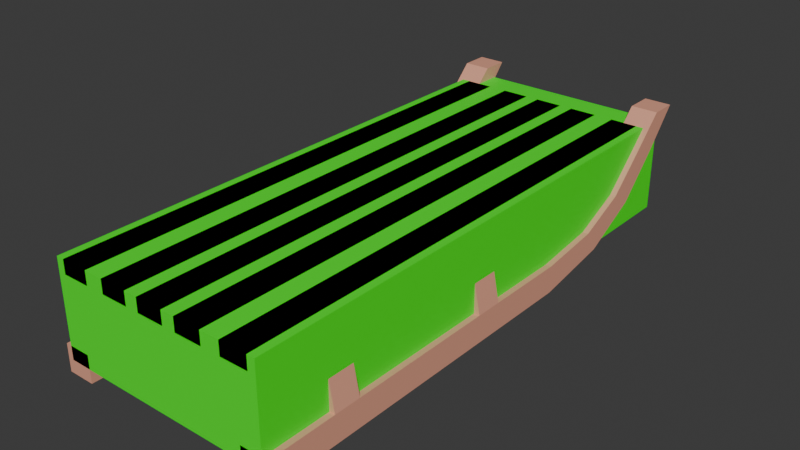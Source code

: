 # Source: Sledge_Mesh.blend  (saved by Blender 4.2.66; exported with 4.5.12 LTS)
import bpy
from mathutils import Matrix  # noqa: F401  (used for matrix-valued properties, if any)

bpy.ops.wm.read_factory_settings(use_empty=True)
scene = bpy.context.scene
scene.name = 'Scene'

# ---- collections
col_collection = bpy.data.collections.new('Collection'); scene.collection.children.link(col_collection)

# ---- materials (node trees are filled in below, after node groups)
mat_material = bpy.data.materials.new('Material')
mat_material.alpha_threshold = 0.0
mat_material.use_transparent_shadow = False
mat_material.roughness = 0.5
mat_material.line_color = (0.0, 0.0, 0.0, 1.0)
mat_material_001 = bpy.data.materials.new('Material.001')

# ---- material node trees
mat_material.use_nodes = True; mat_material.node_tree.nodes.clear()
_N = mat_material.node_tree.nodes; _L = mat_material.node_tree.links
n0 = _N.new('ShaderNodeOutputMaterial'); n0.name = 'Material Output'; n0.location = (300, 300)
n1 = _N.new('ShaderNodeBsdfPrincipled'); n1.name = 'Principled BSDF'; n1.location = (10, 300)
n1.inputs[0].default_value = (0.8, 0.3686, 0.2543, 1.0)
n1.inputs[3].default_value = 1.45
_L.new(n1.outputs[0], n0.inputs[0])
n0.is_active_output = True
mat_material_001.use_nodes = True; mat_material_001.node_tree.nodes.clear()
_N = mat_material_001.node_tree.nodes; _L = mat_material_001.node_tree.links
n0 = _N.new('ShaderNodeBsdfPrincipled'); n0.name = 'Principled BSDF'; n0.location = (10, 300)
n0.inputs[0].default_value = (0.02121, 1.0, 0.0, 1.0)
n1 = _N.new('ShaderNodeOutputMaterial'); n1.name = 'Material Output'; n1.location = (300, 300)
_L.new(n0.outputs[0], n1.inputs[0])
n1.is_active_output = True

# ---- world
world_world = bpy.data.worlds.new('World'); scene.world = world_world
world_world.use_nodes = True; world_world.node_tree.nodes.clear()
_N = world_world.node_tree.nodes; _L = world_world.node_tree.links
n0 = _N.new('ShaderNodeOutputWorld'); n0.name = 'World Output'; n0.location = (300, 300)
n1 = _N.new('ShaderNodeBackground'); n1.name = 'Background'; n1.location = (10, 300)
n1.inputs[0].default_value = (0.05088, 0.05088, 0.05088, 1.0)
_L.new(n1.outputs[0], n0.inputs[0])
n0.is_active_output = True
world_world.color = (0.05088, 0.05088, 0.05088)
world_world.use_sun_shadow = False
world_world.sun_shadow_jitter_overblur = 0.0

# ---- meshes
me_cube = bpy.data.meshes.new('Cube')
me_cube.from_pydata([(0.8422, 1.9, 0.8), (0.8422, 2.1, 0.8), (0.8422, -2.0, 0.1), (0.8422, -2.0, -0.1), (0.6422, 1.9, 0.8), (0.6422, 2.1, 0.8), (0.6422, -2.0, 0.1), (0.6422, -2.0, -0.1), (0.8422, 0.6, 0.1), (0.8422, 0.6, -0.1), (0.6422, 0.6, 0.1), (0.6422, 0.6, -0.1), (0.8422, 1.49e-08, 0.1), (0.6422, 1.49e-08, -0.1), (0.8422, -1.49e-08, -0.1), (0.6422, -1.49e-08, 0.1), (0.8422, -0.2, 0.1), (0.6422, -0.2, -0.1), (0.8422, -0.2, -0.1), (0.6422, -0.2, 0.1), (0.8422, -1.5, 0.1), (0.6422, -1.5, -0.1), (0.8422, -1.5, -0.1), (0.6422, -1.5, 0.1), (0.8422, -1.3, -0.1), (0.6422, -1.3, 0.1), (0.8422, -1.3, 0.1), (0.6422, -1.3, -0.1), (0.5422, -0.2, 0.6), (0.5422, -1.49e-08, 0.6), (0.7422, 1.49e-08, 0.6), (0.7422, -1.3, 0.6), (0.7422, -1.5, 0.6), (0.5422, -1.5, 0.6), (0.5422, -1.3, 0.6), (0.5422, -0.2, 0.7), (0.5422, -1.49e-08, 0.7), (0.7422, 1.49e-08, 0.7), (0.7422, -1.3, 0.7), (0.7422, -1.5, 0.7), (0.5422, -1.5, 0.7), (0.5422, -1.3, 0.7), (0.7422, -0.2, 0.6), (0.7422, -0.2, 0.7), (0.5422, -2.0, 0.6), (0.7422, -2.0, 0.6), (0.5422, -2.0, 0.7), (0.7422, -2.0, 0.7), (0.5422, 1.8, 0.6), (0.7422, 1.8, 0.6), (0.5422, 1.8, 0.7), (0.7422, 1.8, 0.7), (0.8422, 1.16, -0.0009715), (0.8422, 1.562, 0.2123), (0.8422, 1.85, 0.5094), (0.6422, 1.059, 0.1603), (0.6422, 1.402, 0.3186), (0.6422, 1.66, 0.563), (0.8422, 1.66, 0.563), (0.8422, 1.402, 0.3186), (0.8422, 1.059, 0.1603), (0.6422, 1.85, 0.5094), (0.6422, 1.562, 0.2123), (0.6422, 1.16, -0.0009715), (0.5622, -1.5, 0.5), (0.5622, -1.3, 0.5), (0.7622, -1.5, 0.5), (0.7622, -1.3, 0.5), (0.5622, -0.2, 0.5), (0.5622, -1.49e-08, 0.5), (0.7622, 1.49e-08, 0.5), (0.7622, -0.2, 0.5), (0.0, -0.2, 0.6), (0.0, -1.49e-08, 0.6), (0.0, -1.5, 0.6), (0.0, -1.3, 0.6), (0.0, -1.5, 0.5), (0.0, -0.2, 0.5), (0.0, -1.3, 0.5), (0.0, -1.49e-08, 0.5), (0.4, -1.49e-08, 0.6), (0.2, -1.49e-08, 0.6), (0.1, -1.49e-08, 0.6), (0.1, -0.2, 0.6), (0.2, -0.2, 0.6), (0.4, -0.2, 0.6), (0.4, -0.2, 0.5), (0.2, -0.2, 0.5), (0.1, -0.2, 0.5), (0.1, -1.49e-08, 0.5), (0.2, -1.49e-08, 0.5), (0.4, -1.49e-08, 0.5), (0.4, -1.5, 0.5), (0.0, -1.3, 0.7), (0.2, -1.5, 0.5), (0.1, -1.5, 0.5), (0.1, -1.3, 0.5), (0.2, -1.3, 0.5), (0.0, -1.5, 0.7), (0.4, -1.3, 0.5), (0.4, -1.5, 0.6), (0.0, -1.49e-08, 0.7), (0.2, -1.5, 0.6), (0.1, -1.5, 0.6), (0.0, -0.2, 0.7), (0.1, -1.3, 0.6), (0.1, -1.49e-08, 0.7), (0.1, -1.5, 0.7), (0.4, -1.49e-08, 0.7), (0.2, -1.49e-08, 0.7), (0.1, -0.2, 0.7), (0.2, -0.2, 0.7), (0.4, -0.2, 0.7), (0.4, -1.5, 0.7), (0.2, -1.5, 0.7), (0.1, -2.0, 0.6), (0.0, -2.0, 0.6), (0.1, -2.0, 0.7), (0.0, -2.0, 0.7), (0.4, -2.0, 0.6), (0.2, -2.0, 0.6), (0.4, -2.0, 0.7), (0.2, -2.0, 0.7), (0.1, 1.8, 0.6), (0.0, 1.8, 0.6), (0.4, 1.8, 0.6), (0.2, 1.8, 0.6), (0.1, 1.8, 0.7), (0.0, 1.8, 0.7), (0.4, 1.8, 0.7), (0.2, 1.8, 0.7), (0.1, -1.3, 0.7), (0.2, -1.3, 0.6), (0.4, -1.3, 0.6), (0.2, -1.3, 0.7), (0.4, -1.3, 0.7)], [], [(20, 23, 6, 2), (21, 22, 3, 7), (3, 2, 6, 7), (22, 20, 2, 3), (5, 4, 0, 1), (61, 57, 4, 5), (13, 15, 10, 11), (52, 60, 8, 9), (63, 52, 9, 11), (60, 55, 10, 8), (17, 19, 15, 13), (9, 8, 12, 14), (11, 9, 14, 13), (8, 10, 15, 12), (27, 25, 19, 17), (14, 12, 16, 18), (13, 14, 18, 17), (89, 88, 77, 79), (7, 6, 23, 21), (24, 26, 20, 22), (27, 24, 22, 21), (85, 80, 108, 112), (16, 19, 25, 26), (17, 18, 24, 27), (18, 16, 26, 24), (21, 23, 25, 27), (42, 30, 37, 43), (32, 31, 38, 39), (64, 66, 32, 33), (71, 70, 30, 42), (67, 65, 34, 31), (68, 71, 42, 28), (70, 69, 29, 30), (66, 67, 31, 32), (37, 36, 35, 43), (38, 41, 40, 39), (29, 28, 35, 36), (40, 33, 44, 46), (37, 30, 49, 51), (34, 33, 40, 41), (38, 31, 42, 43), (31, 34, 28, 42), (41, 38, 43, 35), (34, 41, 35, 28), (44, 45, 47, 46), (33, 32, 45, 44), (32, 39, 47, 45), (39, 40, 46, 47), (49, 48, 50, 51), (29, 36, 50, 48), (30, 29, 48, 49), (36, 37, 51, 50), (0, 4, 57, 58), (58, 57, 56, 59), (59, 56, 55, 60), (5, 1, 54, 61), (61, 54, 53, 62), (62, 53, 52, 63), (1, 0, 58, 54), (54, 58, 59, 53), (53, 59, 60, 52), (11, 10, 55, 63), (63, 55, 56, 62), (62, 56, 57, 61), (20, 26, 67, 66), (26, 25, 65, 67), (23, 20, 66, 64), (25, 23, 64, 65), (12, 15, 69, 70), (19, 16, 71, 68), (16, 12, 70, 71), (15, 19, 68, 69), (85, 112, 135, 133), (82, 89, 79, 73), (96, 95, 76, 78), (88, 83, 72, 77), (95, 103, 74, 76), (105, 96, 78, 75), (68, 28, 85, 86), (86, 85, 84, 87), (87, 84, 83, 88), (29, 69, 91, 80), (80, 91, 90, 81), (81, 90, 89, 82), (28, 29, 80, 85), (103, 105, 131, 107), (84, 81, 82, 83), (69, 68, 86, 91), (91, 86, 87, 90), (90, 87, 88, 89), (34, 65, 99, 133), (132, 102, 114, 134), (81, 84, 111, 109), (132, 97, 96, 105), (33, 34, 133, 100), (100, 102, 94, 92), (135, 134, 114, 113), (102, 132, 105, 103), (64, 33, 100, 92), (92, 94, 97, 99), (112, 108, 109, 111), (94, 102, 103, 95), (65, 64, 92, 99), (110, 106, 101, 104), (107, 131, 93, 98), (97, 94, 95, 96), (97, 132, 133, 99), (113, 114, 122, 121), (83, 82, 106, 110), (100, 113, 121, 119), (84, 85, 133, 132), (110, 104, 93, 131), (108, 80, 125, 129), (100, 133, 135, 113), (111, 84, 132, 134), (101, 106, 127, 128), (83, 110, 131, 105), (120, 119, 121, 122), (116, 115, 117, 118), (114, 102, 120, 122), (74, 103, 115, 116), (107, 98, 118, 117), (103, 107, 117, 115), (102, 100, 119, 120), (112, 111, 134, 135), (123, 124, 128, 127), (125, 126, 130, 129), (72, 83, 105, 75), (106, 82, 123, 127), (81, 109, 130, 126), (109, 108, 129, 130), (82, 73, 124, 123), (80, 81, 126, 125)])
_uv = me_cube.uv_layers.new(name='UVMap')
_uv.uv.foreach_set('vector', [0.375, 0.2314, 0.625, 0.2314, 0.625, 0.25, 0.375, 0.25, 0.375, 0.4814, 0.625, 0.4814, 0.625, 0.5, 0.375, 0.5, 0.375, 0.5, 0.625, 0.5, 0.625, 0.75, 0.375, 0.75, 0.375, 0.9814, 0.625, 0.9814, 0.625, 1.0, 0.375, 1.0, 0.125, 0.5, 0.375, 0.5, 0.375, 0.75, 0.125, 0.75, 0.625, 0.7281, 0.875, 0.7281, 0.875, 0.75, 0.625, 0.75, 0.625, 0.5875, 0.875, 0.5875, 0.875, 0.625, 0.625, 0.625, 0.375, 0.8295, 0.625, 0.8295, 0.625, 0.875, 0.375, 0.875, 0.375, 0.3295, 0.625, 0.3295, 0.625, 0.375, 0.375, 0.375, 0.375, 0.0795, 0.625, 0.0795, 0.625, 0.125, 0.375, 0.125, 0.625, 0.5744, 0.875, 0.5744, 0.875, 0.5875, 0.625, 0.5875, 0.375, 0.875, 0.625, 0.875, 0.625, 0.9125, 0.375, 0.9125, 0.375, 0.375, 0.625, 0.375, 0.625, 0.4125, 0.375, 0.4125, 0.375, 0.125, 0.625, 0.125, 0.625, 0.1625, 0.375, 0.1625, 0.625, 0.5465, 0.875, 0.5465, 0.875, 0.5744, 0.625, 0.5744, 0.375, 0.9125, 0.625, 0.9125, 0.625, 0.9256, 0.375, 0.9256, 0.375, 0.4125, 0.625, 0.4125, 0.625, 0.4256, 0.375, 0.4256, 0.875, 0.5875, 0.875, 0.5744, 0.875, 0.5744, 0.875, 0.5875, 0.625, 0.5, 0.875, 0.5, 0.875, 0.5186, 0.625, 0.5186, 0.375, 0.9535, 0.625, 0.9535, 0.625, 0.9814, 0.375, 0.9814, 0.375, 0.4535, 0.625, 0.4535, 0.625, 0.4814, 0.375, 0.4814, 0.875, 0.5744, 0.875, 0.5875, 0.875, 0.5875, 0.875, 0.5744, 0.375, 0.1756, 0.625, 0.1756, 0.625, 0.2035, 0.375, 0.2035, 0.375, 0.4256, 0.625, 0.4256, 0.625, 0.4535, 0.375, 0.4535, 0.375, 0.9256, 0.625, 0.9256, 0.625, 0.9535, 0.375, 0.9535, 0.625, 0.5186, 0.875, 0.5186, 0.875, 0.5465, 0.625, 0.5465, 0.625, 0.9256, 0.625, 0.9125, 0.625, 0.9125, 0.625, 0.9256, 0.625, 0.9814, 0.625, 0.9535, 0.625, 0.9535, 0.625, 0.9814, 0.625, 0.2314, 0.375, 0.2314, 0.375, 0.2314, 0.625, 0.2314, 0.625, 0.9256, 0.625, 0.9125, 0.625, 0.9125, 0.625, 0.9256, 0.375, 0.2035, 0.625, 0.2035, 0.625, 0.2035, 0.375, 0.2035, 0.625, 0.1756, 0.375, 0.1756, 0.375, 0.1756, 0.625, 0.1756, 0.375, 0.1625, 0.625, 0.1625, 0.625, 0.1625, 0.375, 0.1625, 0.625, 0.9814, 0.625, 0.9535, 0.625, 0.9535, 0.625, 0.9814, 0.375, 0.1625, 0.625, 0.1625, 0.625, 0.1756, 0.375, 0.1756, 0.375, 0.2035, 0.625, 0.2035, 0.625, 0.2314, 0.375, 0.2314, 0.875, 0.5875, 0.875, 0.5744, 0.875, 0.5744, 0.875, 0.5875, 0.875, 0.5186, 0.875, 0.5186, 0.875, 0.5186, 0.875, 0.5186, 0.625, 0.9125, 0.625, 0.9125, 0.625, 0.9125, 0.625, 0.9125, 0.875, 0.5465, 0.875, 0.5186, 0.875, 0.5186, 0.875, 0.5465, 0.625, 0.9535, 0.625, 0.9535, 0.625, 0.9535, 0.625, 0.9535, 0.375, 0.2035, 0.625, 0.2035, 0.625, 0.2035, 0.375, 0.2035, 0.625, 0.2035, 0.375, 0.2035, 0.375, 0.2035, 0.625, 0.2035, 0.875, 0.5465, 0.875, 0.5465, 0.875, 0.5465, 0.875, 0.5465, 0.625, 0.2314, 0.375, 0.2314, 0.375, 0.2314, 0.625, 0.2314, 0.625, 0.2314, 0.375, 0.2314, 0.375, 0.2314, 0.625, 0.2314, 0.625, 0.9814, 0.625, 0.9814, 0.625, 0.9814, 0.625, 0.9814, 0.375, 0.2314, 0.625, 0.2314, 0.625, 0.2314, 0.375, 0.2314, 0.375, 0.1625, 0.625, 0.1625, 0.625, 0.1625, 0.375, 0.1625, 0.875, 0.5875, 0.875, 0.5875, 0.875, 0.5875, 0.875, 0.5875, 0.375, 0.1625, 0.625, 0.1625, 0.625, 0.1625, 0.375, 0.1625, 0.625, 0.1625, 0.375, 0.1625, 0.375, 0.1625, 0.625, 0.1625, 0.375, 0.0, 0.625, 0.0, 0.625, 0.02188, 0.375, 0.02188, 0.375, 0.02188, 0.625, 0.02188, 0.625, 0.04625, 0.375, 0.04625, 0.375, 0.04625, 0.625, 0.04625, 0.625, 0.0795, 0.375, 0.0795, 0.375, 0.25, 0.625, 0.25, 0.625, 0.2719, 0.375, 0.2719, 0.375, 0.2719, 0.625, 0.2719, 0.625, 0.2962, 0.375, 0.2962, 0.375, 0.2962, 0.625, 0.2962, 0.625, 0.3295, 0.375, 0.3295, 0.375, 0.75, 0.625, 0.75, 0.625, 0.7719, 0.375, 0.7719, 0.375, 0.7719, 0.625, 0.7719, 0.625, 0.7962, 0.375, 0.7962, 0.375, 0.7962, 0.625, 0.7962, 0.625, 0.8295, 0.375, 0.8295, 0.625, 0.625, 0.875, 0.625, 0.875, 0.6705, 0.625, 0.6705, 0.625, 0.6705, 0.875, 0.6705, 0.875, 0.7037, 0.625, 0.7038, 0.625, 0.7038, 0.875, 0.7037, 0.875, 0.7281, 0.625, 0.7281, 0.625, 0.9814, 0.625, 0.9535, 0.625, 0.9535, 0.625, 0.9814, 0.375, 0.2035, 0.625, 0.2035, 0.625, 0.2035, 0.375, 0.2035, 0.625, 0.2314, 0.375, 0.2314, 0.375, 0.2314, 0.625, 0.2314, 0.875, 0.5465, 0.875, 0.5186, 0.875, 0.5186, 0.875, 0.5465, 0.375, 0.1625, 0.625, 0.1625, 0.625, 0.1625, 0.375, 0.1625, 0.625, 0.1756, 0.375, 0.1756, 0.375, 0.1756, 0.625, 0.1756, 0.625, 0.9256, 0.625, 0.9125, 0.625, 0.9125, 0.625, 0.9256, 0.875, 0.5875, 0.875, 0.5744, 0.875, 0.5744, 0.875, 0.5875, 0.875, 0.5744, 0.875, 0.5744, 0.875, 0.5744, 0.875, 0.5744, 0.625, 0.1625, 0.625, 0.1625, 0.625, 0.1625, 0.625, 0.1625, 0.875, 0.5465, 0.875, 0.5186, 0.875, 0.5186, 0.875, 0.5465, 0.625, 0.1756, 0.625, 0.1756, 0.625, 0.1756, 0.625, 0.1756, 0.625, 0.2314, 0.625, 0.2314, 0.625, 0.2314, 0.625, 0.2314, 0.625, 0.2035, 0.625, 0.2035, 0.625, 0.2035, 0.625, 0.2035, 0.625, 0.1756, 0.625, 0.1756, 0.625, 0.1756, 0.625, 0.1756, 0.625, 0.1756, 0.625, 0.1756, 0.625, 0.1756, 0.625, 0.1756, 0.625, 0.1756, 0.625, 0.1756, 0.625, 0.1756, 0.625, 0.1756, 0.625, 0.1625, 0.625, 0.1625, 0.625, 0.1625, 0.625, 0.1625, 0.625, 0.1625, 0.625, 0.1625, 0.625, 0.1625, 0.625, 0.1625, 0.625, 0.1625, 0.625, 0.1625, 0.625, 0.1625, 0.625, 0.1625, 0.875, 0.5744, 0.875, 0.5875, 0.875, 0.5875, 0.875, 0.5744, 0.875, 0.5186, 0.875, 0.5465, 0.875, 0.5465, 0.875, 0.5186, 0.875, 0.5744, 0.875, 0.5875, 0.875, 0.5875, 0.875, 0.5744, 0.875, 0.5875, 0.875, 0.5744, 0.875, 0.5744, 0.875, 0.5875, 0.875, 0.5875, 0.875, 0.5744, 0.875, 0.5744, 0.875, 0.5875, 0.875, 0.5875, 0.875, 0.5744, 0.875, 0.5744, 0.875, 0.5875, 0.625, 0.2035, 0.625, 0.2035, 0.625, 0.2035, 0.625, 0.2035, 0.875, 0.5465, 0.875, 0.5186, 0.875, 0.5186, 0.875, 0.5465, 0.875, 0.5875, 0.875, 0.5744, 0.875, 0.5744, 0.875, 0.5875, 0.625, 0.2035, 0.625, 0.2035, 0.625, 0.2035, 0.625, 0.2035, 0.875, 0.5186, 0.875, 0.5465, 0.875, 0.5465, 0.875, 0.5186, 0.625, 0.2314, 0.625, 0.2314, 0.625, 0.2314, 0.625, 0.2314, 0.875, 0.5465, 0.875, 0.5465, 0.875, 0.5186, 0.875, 0.5186, 0.875, 0.5186, 0.875, 0.5465, 0.875, 0.5465, 0.875, 0.5186, 0.625, 0.2314, 0.625, 0.2314, 0.625, 0.2314, 0.625, 0.2314, 0.875, 0.5186, 0.875, 0.5186, 0.875, 0.5465, 0.875, 0.5465, 0.875, 0.5744, 0.875, 0.5875, 0.875, 0.5875, 0.875, 0.5744, 0.625, 0.2314, 0.625, 0.2314, 0.625, 0.2314, 0.625, 0.2314, 0.875, 0.5465, 0.875, 0.5186, 0.875, 0.5186, 0.875, 0.5465, 0.875, 0.5744, 0.875, 0.5875, 0.875, 0.5875, 0.875, 0.5744, 0.875, 0.5186, 0.875, 0.5465, 0.875, 0.5465, 0.875, 0.5186, 0.875, 0.5465, 0.875, 0.5186, 0.875, 0.5186, 0.875, 0.5465, 0.625, 0.2035, 0.625, 0.2035, 0.625, 0.2035, 0.625, 0.2035, 0.875, 0.5186, 0.875, 0.5186, 0.875, 0.5186, 0.875, 0.5186, 0.875, 0.5744, 0.875, 0.5875, 0.875, 0.5875, 0.875, 0.5744, 0.875, 0.5186, 0.875, 0.5186, 0.875, 0.5186, 0.875, 0.5186, 0.625, 0.1756, 0.625, 0.1756, 0.625, 0.1756, 0.625, 0.1756, 0.875, 0.5744, 0.875, 0.5744, 0.875, 0.5744, 0.875, 0.5744, 0.875, 0.5875, 0.875, 0.5875, 0.875, 0.5875, 0.875, 0.5875, 0.875, 0.5186, 0.875, 0.5465, 0.875, 0.5465, 0.875, 0.5186, 0.875, 0.5744, 0.875, 0.5744, 0.875, 0.5744, 0.875, 0.5744, 0.875, 0.5875, 0.875, 0.5875, 0.875, 0.5875, 0.875, 0.5875, 0.875, 0.5744, 0.875, 0.5744, 0.875, 0.5744, 0.875, 0.5744, 0.625, 0.2314, 0.625, 0.2314, 0.625, 0.2314, 0.625, 0.2314, 0.625, 0.2314, 0.625, 0.2314, 0.625, 0.2314, 0.625, 0.2314, 0.875, 0.5186, 0.875, 0.5186, 0.875, 0.5186, 0.875, 0.5186, 0.625, 0.2314, 0.625, 0.2314, 0.625, 0.2314, 0.625, 0.2314, 0.875, 0.5186, 0.875, 0.5186, 0.875, 0.5186, 0.875, 0.5186, 0.875, 0.5186, 0.875, 0.5186, 0.875, 0.5186, 0.875, 0.5186, 0.625, 0.2314, 0.625, 0.2314, 0.625, 0.2314, 0.625, 0.2314, 0.875, 0.5744, 0.875, 0.5744, 0.875, 0.5744, 0.875, 0.5744, 0.625, 0.1625, 0.625, 0.1625, 0.625, 0.1625, 0.625, 0.1625, 0.625, 0.1625, 0.625, 0.1625, 0.625, 0.1625, 0.625, 0.1625, 0.625, 0.1756, 0.625, 0.1756, 0.625, 0.1756, 0.625, 0.1756, 0.875, 0.5875, 0.875, 0.5875, 0.875, 0.5875, 0.875, 0.5875, 0.875, 0.5875, 0.875, 0.5875, 0.875, 0.5875, 0.875, 0.5875, 0.875, 0.5875, 0.875, 0.5875, 0.875, 0.5875, 0.875, 0.5875, 0.625, 0.1625, 0.625, 0.1625, 0.625, 0.1625, 0.625, 0.1625, 0.625, 0.1625, 0.625, 0.1625, 0.625, 0.1625, 0.625, 0.1625])
me_cube.materials.append(mat_material)
me_cube.use_mirror_vertex_groups = False
me_cube.update()
me_cube_001 = bpy.data.meshes.new('Cube.001')
me_cube_001.from_pydata([(-0.8, -2.0, 0.0), (-0.8, 2.0, 0.0), (-0.8, -2.0, 0.7), (-0.8, 2.0, 0.7), (0.8, -2.0, 0.0), (0.8, 2.0, 0.0), (0.8, -2.0, 0.7), (0.8, 2.0, 0.7)], [], [(5, 7, 6, 4), (6, 2, 0, 4), (1, 5, 4, 0), (2, 6, 7, 3), (3, 7, 5, 1), (2, 3, 1, 0)])
_uv = me_cube_001.uv_layers.new(name='UVMap')
_uv.uv.foreach_set('vector', [0.375, 0.5, 0.4875, 0.5, 0.5625, 0.75, 0.375, 0.75, 0.5625, 0.75, 0.5625, 0.75, 0.375, 0.75, 0.375, 0.75, 0.375, 0.5, 0.375, 0.5, 0.375, 0.75, 0.375, 0.75, 0.5625, 0.75, 0.5625, 0.75, 0.4875, 0.5, 0.4875, 0.5, 0.4875, 0.5, 0.4875, 0.5, 0.375, 0.5, 0.375, 0.5, 0.5625, 0.75, 0.4875, 0.5, 0.375, 0.5, 0.375, 0.75])
me_cube_001.materials.append(mat_material_001)
me_cube_001.update()

# ---- objects
ob_cube_noimp = bpy.data.objects.new('Cube-noimp', me_cube)
ob_sledge_collision_rigid_convcol = bpy.data.objects.new('Sledge-Collision-rigid-convcol', me_cube_001)

# ---- transforms, parenting, visibility, modifiers, constraints
ob_cube_noimp.location = (0.0, 0.0, 0.0)
ob_cube_noimp.lock_rotations_4d = False
ob_cube_noimp.empty_display_type = 'ARROWS'
ob_cube_noimp.lineart.crease_threshold = 0.0
_m = ob_cube_noimp.modifiers.new('Mirror', 'MIRROR')
_m.use_clip = True
ob_sledge_collision_rigid_convcol.location = (0.0, 0.0, 0.0)

# ---- collection membership
col_collection.objects.link(ob_cube_noimp)
col_collection.objects.link(ob_sledge_collision_rigid_convcol)

# ---- scene / render settings (as saved in the file)
scene.frame_start = 1; scene.frame_end = 250; scene.frame_set(1)
scene.render.engine = 'BLENDER_EEVEE_NEXT'
scene.cycles.sampling_pattern = 'TABULATED_SOBOL'
bpy.context.view_layer.update()

# ---- added for rendering (the .blend has no active camera and no usable light): camera, sun
cam_auto = bpy.data.cameras.new('AutoCamera')
cam_auto.lens = 50.0
cam_auto.sensor_width = 36.0
cam_auto.clip_end = 1000.0
ob_auto_camera = bpy.data.objects.new('AutoCamera', cam_auto)
scene.collection.objects.link(ob_auto_camera)
ob_auto_camera.location = (4.18477, -4.97173, 3.69782)
ob_auto_camera.rotation_euler = (1.09748, -7.21219e-08, 0.694738)
scene.camera = ob_auto_camera
light_auto_sun = bpy.data.lights.new('AutoSun', 'SUN')
light_auto_sun.energy = 3.0
light_auto_sun.angle = 0.0523599
ob_auto_sun = bpy.data.objects.new('AutoSun', light_auto_sun)
scene.collection.objects.link(ob_auto_sun)
ob_auto_sun.rotation_euler = (0.872665, 0.174533, 0.523599)
bpy.context.view_layer.update()
